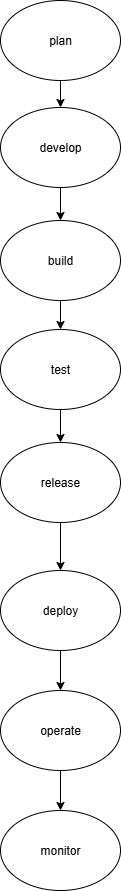

The diagram above was exported from draw.io. Its source (the exported page's mxGraphModel, read from the mxfile embedded in the PNG):
<mxGraphModel dx="1895" dy="1022" grid="1" gridSize="10" guides="1" tooltips="1" connect="1" arrows="1" fold="1" page="1" pageScale="1" pageWidth="827" pageHeight="1169" math="0" shadow="0">
  <root>
    <mxCell id="0" />
    <mxCell id="1" parent="0" />
    <mxCell id="jmqo_lFudQNS8XtbdMO0-22" value="" style="edgeStyle=orthogonalEdgeStyle;rounded=0;orthogonalLoop=1;jettySize=auto;html=1;" edge="1" parent="1" source="jmqo_lFudQNS8XtbdMO0-1" target="jmqo_lFudQNS8XtbdMO0-7">
      <mxGeometry relative="1" as="geometry" />
    </mxCell>
    <mxCell id="jmqo_lFudQNS8XtbdMO0-1" value="plan" style="ellipse;whiteSpace=wrap;html=1;fillColor=none;" vertex="1" parent="1">
      <mxGeometry x="310" y="30" width="120" height="80" as="geometry" />
    </mxCell>
    <mxCell id="jmqo_lFudQNS8XtbdMO0-23" value="" style="edgeStyle=orthogonalEdgeStyle;rounded=0;orthogonalLoop=1;jettySize=auto;html=1;" edge="1" parent="1" source="jmqo_lFudQNS8XtbdMO0-7" target="jmqo_lFudQNS8XtbdMO0-11">
      <mxGeometry relative="1" as="geometry" />
    </mxCell>
    <mxCell id="jmqo_lFudQNS8XtbdMO0-7" value="develop" style="ellipse;whiteSpace=wrap;html=1;" vertex="1" parent="1">
      <mxGeometry x="310" y="137" width="120" height="80" as="geometry" />
    </mxCell>
    <mxCell id="jmqo_lFudQNS8XtbdMO0-17" style="edgeStyle=orthogonalEdgeStyle;rounded=0;orthogonalLoop=1;jettySize=auto;html=1;" edge="1" parent="1" source="jmqo_lFudQNS8XtbdMO0-11" target="jmqo_lFudQNS8XtbdMO0-15">
      <mxGeometry relative="1" as="geometry" />
    </mxCell>
    <mxCell id="jmqo_lFudQNS8XtbdMO0-11" value="build" style="ellipse;whiteSpace=wrap;html=1;" vertex="1" parent="1">
      <mxGeometry x="310" y="250" width="120" height="80" as="geometry" />
    </mxCell>
    <mxCell id="jmqo_lFudQNS8XtbdMO0-18" value="" style="edgeStyle=orthogonalEdgeStyle;rounded=0;orthogonalLoop=1;jettySize=auto;html=1;" edge="1" parent="1" source="jmqo_lFudQNS8XtbdMO0-15" target="jmqo_lFudQNS8XtbdMO0-16">
      <mxGeometry relative="1" as="geometry" />
    </mxCell>
    <mxCell id="jmqo_lFudQNS8XtbdMO0-15" value="test" style="ellipse;whiteSpace=wrap;html=1;" vertex="1" parent="1">
      <mxGeometry x="310" y="359" width="120" height="80" as="geometry" />
    </mxCell>
    <mxCell id="jmqo_lFudQNS8XtbdMO0-24" value="" style="edgeStyle=orthogonalEdgeStyle;rounded=0;orthogonalLoop=1;jettySize=auto;html=1;" edge="1" parent="1" source="jmqo_lFudQNS8XtbdMO0-16" target="jmqo_lFudQNS8XtbdMO0-19">
      <mxGeometry relative="1" as="geometry" />
    </mxCell>
    <mxCell id="jmqo_lFudQNS8XtbdMO0-16" value="release" style="ellipse;whiteSpace=wrap;html=1;" vertex="1" parent="1">
      <mxGeometry x="310" y="472" width="120" height="80" as="geometry" />
    </mxCell>
    <mxCell id="jmqo_lFudQNS8XtbdMO0-25" value="" style="edgeStyle=orthogonalEdgeStyle;rounded=0;orthogonalLoop=1;jettySize=auto;html=1;" edge="1" parent="1" source="jmqo_lFudQNS8XtbdMO0-19" target="jmqo_lFudQNS8XtbdMO0-20">
      <mxGeometry relative="1" as="geometry" />
    </mxCell>
    <mxCell id="jmqo_lFudQNS8XtbdMO0-19" value="deploy" style="ellipse;whiteSpace=wrap;html=1;" vertex="1" parent="1">
      <mxGeometry x="310" y="600" width="120" height="80" as="geometry" />
    </mxCell>
    <mxCell id="jmqo_lFudQNS8XtbdMO0-27" value="" style="edgeStyle=orthogonalEdgeStyle;rounded=0;orthogonalLoop=1;jettySize=auto;html=1;" edge="1" parent="1" source="jmqo_lFudQNS8XtbdMO0-20" target="jmqo_lFudQNS8XtbdMO0-26">
      <mxGeometry relative="1" as="geometry" />
    </mxCell>
    <mxCell id="jmqo_lFudQNS8XtbdMO0-20" value="operate" style="ellipse;whiteSpace=wrap;html=1;" vertex="1" parent="1">
      <mxGeometry x="310" y="720" width="120" height="80" as="geometry" />
    </mxCell>
    <mxCell id="jmqo_lFudQNS8XtbdMO0-26" value="monitor" style="ellipse;whiteSpace=wrap;html=1;" vertex="1" parent="1">
      <mxGeometry x="310" y="840" width="120" height="80" as="geometry" />
    </mxCell>
  </root>
</mxGraphModel>